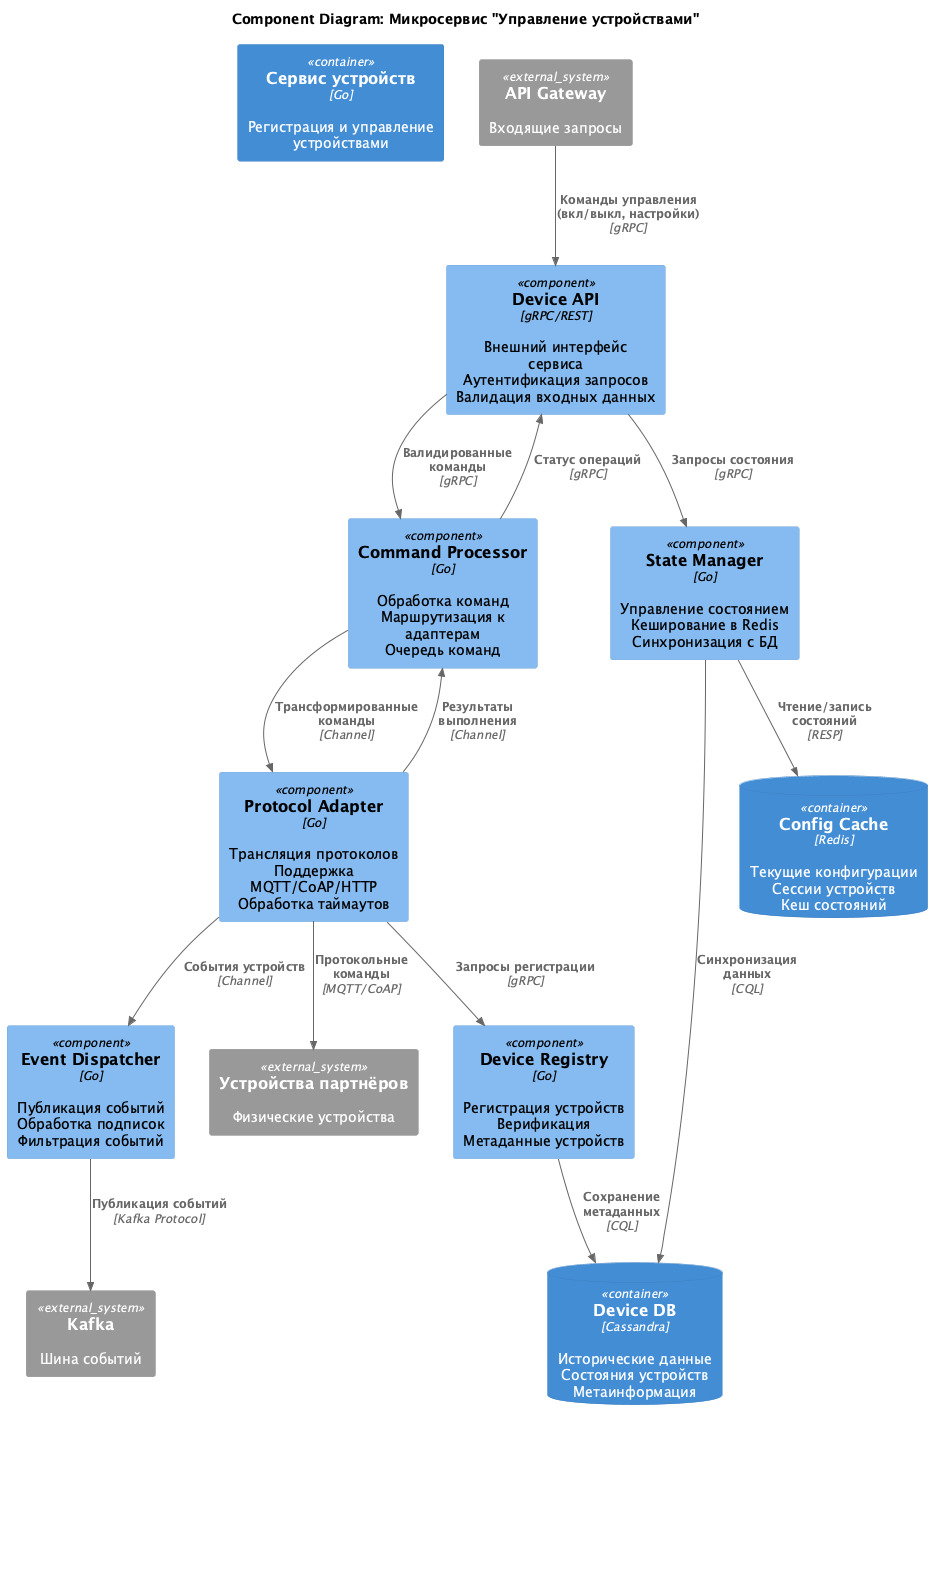

The diagram above was rendered by PlantUML. Its source (embedded in the PNG):
@startuml
!include <C4/C4_Component>

title Component Diagram: Микросервис "Управление устройствами"

' === Контейнер ===
Container(device_service, "Сервис устройств", "Go", "Регистрация и управление устройствами")

' === Компоненты ===
Component(device_api, "Device API", "gRPC/REST", "Внешний интерфейс сервиса\nАутентификация запросов\nВалидация входных данных")
Component(command_processor, "Command Processor", "Go", "Обработка команд\nМаршрутизация к адаптерам\nОчередь команд")
Component(state_manager, "State Manager", "Go", "Управление состоянием\nКеширование в Redis\nСинхронизация с БД")
Component(protocol_adapter, "Protocol Adapter", "Go", "Трансляция протоколов\nПоддержка MQTT/CoAP/HTTP\nОбработка таймаутов")
Component(device_registry, "Device Registry", "Go", "Регистрация устройств\nВерификация\nМетаданные устройств")
Component(event_dispatcher, "Event Dispatcher", "Go", "Публикация событий\nОбработка подписок\nФильтрация событий")

' === Базы данных ===
ContainerDb(device_db, "Device DB", "Cassandra", "Исторические данные\nСостояния устройств\nМетаинформация")
ContainerDb(config_cache, "Config Cache", "Redis", "Текущие конфигурации\nСессии устройств\nКеш состояний")

' === Внешние зависимости ===
System_Ext(api_gateway, "API Gateway", "Входящие запросы")
System_Ext(kafka, "Kafka", "Шина событий")
System_Ext(partner_devices, "Устройства партнёров", "Физические устройства")

' === Взаимодействия ===
' Входящие запросы
Rel(api_gateway, device_api, "Команды управления\n(вкл/выкл, настройки)", "gRPC")

' Внутренняя обработка
Rel(device_api, command_processor, "Валидированные команды", "gRPC")
Rel(command_processor, protocol_adapter, "Трансформированные команды", "Channel")
Rel(protocol_adapter, partner_devices, "Протокольные команды", "MQTT/CoAP")

' Работа с состоянием
Rel(device_api, state_manager, "Запросы состояния", "gRPC")
Rel(state_manager, config_cache, "Чтение/запись состояний", "RESP")
Rel(state_manager, device_db, "Синхронизация данных", "CQL")

' Регистрация устройств
Rel(protocol_adapter, device_registry, "Запросы регистрации", "gRPC")
Rel(device_registry, device_db, "Сохранение метаданных", "CQL")

' События
Rel(protocol_adapter, event_dispatcher, "События устройств", "Channel")
Rel(event_dispatcher, kafka, "Публикация событий", "Kafka Protocol")

' Обратная связь
Rel(protocol_adapter, command_processor, "Результаты выполнения", "Channel")
Rel(command_processor, device_api, "Статус операций", "gRPC")

' === Легенда ===
legend right
  | Компонент | Ответственность |
  | **Device API** | Интерфейс взаимодействия |
  | **Command Processor** | Оркестрация команд |
  | **Protocol Adapter** | Поддержка протоколов |
  | **State Manager** | Управление состоянием |
  | **Device Registry** | Регистрация устройств |
  | **Event Dispatcher** | Распространение событий |
endlegend

@enduml